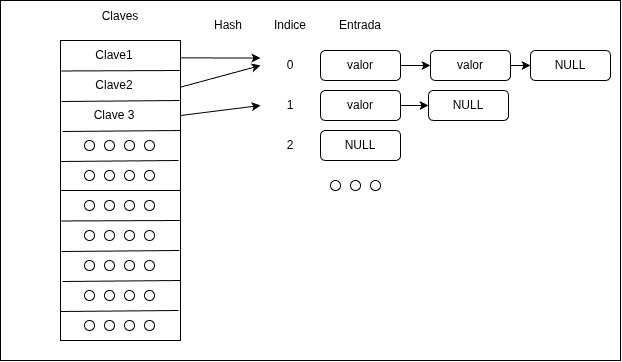

The diagram above was exported from draw.io. Its source (the exported page's mxGraphModel, read from the mxfile embedded in the PNG):
<mxGraphModel dx="824" dy="539" grid="1" gridSize="10" guides="1" tooltips="1" connect="1" arrows="1" fold="1" page="1" pageScale="1" pageWidth="850" pageHeight="1100" math="0" shadow="0">
  <root>
    <mxCell id="0" />
    <mxCell id="1" parent="0" />
    <mxCell id="Mlc7h4XNs2gQkQfR_TKY-1" parent="1" style="rounded=0;whiteSpace=wrap;html=1;" value="" vertex="1">
      <mxGeometry height="360" width="620" x="110" y="40" as="geometry" />
    </mxCell>
    <mxCell id="Mlc7h4XNs2gQkQfR_TKY-3" parent="1" style="rounded=0;whiteSpace=wrap;html=1;" value="" vertex="1">
      <mxGeometry height="150" width="120" x="170" y="80" as="geometry" />
    </mxCell>
    <mxCell id="Mlc7h4XNs2gQkQfR_TKY-4" edge="1" parent="1" style="endArrow=none;html=1;rounded=0;defaultLabelBackgroundColor=page;exitX=0.006;exitY=0.106;exitDx=0;exitDy=0;exitPerimeter=0;entryX=0.993;entryY=0.103;entryDx=0;entryDy=0;entryPerimeter=0;" value="">
      <mxGeometry height="50" relative="1" width="50" as="geometry">
        <mxPoint x="170.77999999999992" y="110.47999999999992" as="sourcePoint" />
        <mxPoint x="289.21999999999986" y="110.00000000000001" as="targetPoint" />
      </mxGeometry>
    </mxCell>
    <mxCell id="Mlc7h4XNs2gQkQfR_TKY-5" edge="1" parent="1" style="endArrow=none;html=1;rounded=0;defaultLabelBackgroundColor=page;exitX=0.006;exitY=0.106;exitDx=0;exitDy=0;exitPerimeter=0;entryX=0.993;entryY=0.103;entryDx=0;entryDy=0;entryPerimeter=0;" value="">
      <mxGeometry height="50" relative="1" width="50" as="geometry">
        <mxPoint x="171" y="141" as="sourcePoint" />
        <mxPoint x="289" y="140" as="targetPoint" />
      </mxGeometry>
    </mxCell>
    <mxCell id="Mlc7h4XNs2gQkQfR_TKY-6" edge="1" parent="1" style="endArrow=none;html=1;rounded=0;defaultLabelBackgroundColor=page;exitX=0.006;exitY=0.106;exitDx=0;exitDy=0;exitPerimeter=0;entryX=0.993;entryY=0.103;entryDx=0;entryDy=0;entryPerimeter=0;" value="">
      <mxGeometry height="50" relative="1" width="50" as="geometry">
        <mxPoint x="172" y="171" as="sourcePoint" />
        <mxPoint x="290" y="170" as="targetPoint" />
      </mxGeometry>
    </mxCell>
    <mxCell id="Mlc7h4XNs2gQkQfR_TKY-7" edge="1" parent="1" style="endArrow=none;html=1;rounded=0;defaultLabelBackgroundColor=page;exitX=0.006;exitY=0.106;exitDx=0;exitDy=0;exitPerimeter=0;entryX=0.993;entryY=0.103;entryDx=0;entryDy=0;entryPerimeter=0;" value="">
      <mxGeometry height="50" relative="1" width="50" as="geometry">
        <mxPoint x="170" y="201" as="sourcePoint" />
        <mxPoint x="288" y="200" as="targetPoint" />
      </mxGeometry>
    </mxCell>
    <mxCell id="Mlc7h4XNs2gQkQfR_TKY-8" parent="1" style="rounded=0;whiteSpace=wrap;html=1;" value="" vertex="1">
      <mxGeometry height="150" width="120" x="170" y="230" as="geometry" />
    </mxCell>
    <mxCell id="Mlc7h4XNs2gQkQfR_TKY-9" edge="1" parent="1" style="endArrow=none;html=1;rounded=0;defaultLabelBackgroundColor=page;exitX=0.006;exitY=0.106;exitDx=0;exitDy=0;exitPerimeter=0;entryX=0.993;entryY=0.103;entryDx=0;entryDy=0;entryPerimeter=0;" value="">
      <mxGeometry height="50" relative="1" width="50" as="geometry">
        <mxPoint x="170.77999999999992" y="260.4799999999999" as="sourcePoint" />
        <mxPoint x="289.21999999999986" y="260" as="targetPoint" />
      </mxGeometry>
    </mxCell>
    <mxCell id="Mlc7h4XNs2gQkQfR_TKY-10" edge="1" parent="1" style="endArrow=none;html=1;rounded=0;defaultLabelBackgroundColor=page;exitX=0.006;exitY=0.106;exitDx=0;exitDy=0;exitPerimeter=0;entryX=0.993;entryY=0.103;entryDx=0;entryDy=0;entryPerimeter=0;" value="">
      <mxGeometry height="50" relative="1" width="50" as="geometry">
        <mxPoint x="171" y="291" as="sourcePoint" />
        <mxPoint x="289" y="290" as="targetPoint" />
      </mxGeometry>
    </mxCell>
    <mxCell id="Mlc7h4XNs2gQkQfR_TKY-11" edge="1" parent="1" style="endArrow=none;html=1;rounded=0;defaultLabelBackgroundColor=page;exitX=0.006;exitY=0.106;exitDx=0;exitDy=0;exitPerimeter=0;entryX=0.993;entryY=0.103;entryDx=0;entryDy=0;entryPerimeter=0;" value="">
      <mxGeometry height="50" relative="1" width="50" as="geometry">
        <mxPoint x="172" y="321" as="sourcePoint" />
        <mxPoint x="290" y="320" as="targetPoint" />
      </mxGeometry>
    </mxCell>
    <mxCell id="Mlc7h4XNs2gQkQfR_TKY-12" edge="1" parent="1" style="endArrow=none;html=1;rounded=0;defaultLabelBackgroundColor=page;exitX=0.006;exitY=0.106;exitDx=0;exitDy=0;exitPerimeter=0;entryX=0.993;entryY=0.103;entryDx=0;entryDy=0;entryPerimeter=0;" value="">
      <mxGeometry height="50" relative="1" width="50" as="geometry">
        <mxPoint x="170" y="351" as="sourcePoint" />
        <mxPoint x="288" y="350" as="targetPoint" />
      </mxGeometry>
    </mxCell>
    <mxCell id="Mlc7h4XNs2gQkQfR_TKY-18" parent="1" style="shape=ellipse;html=1;sketch=0;" value="" vertex="1">
      <mxGeometry height="10" width="10" x="194" y="180" as="geometry" />
    </mxCell>
    <mxCell id="Mlc7h4XNs2gQkQfR_TKY-24" parent="1" style="shape=ellipse;html=1;sketch=0;" value="" vertex="1">
      <mxGeometry height="10" width="10" x="214" y="180" as="geometry" />
    </mxCell>
    <mxCell id="Mlc7h4XNs2gQkQfR_TKY-25" parent="1" style="shape=ellipse;html=1;sketch=0;" value="" vertex="1">
      <mxGeometry height="10" width="10" x="234" y="180" as="geometry" />
    </mxCell>
    <mxCell id="Mlc7h4XNs2gQkQfR_TKY-26" parent="1" style="shape=ellipse;html=1;sketch=0;" value="" vertex="1">
      <mxGeometry height="10" width="10" x="254" y="180" as="geometry" />
    </mxCell>
    <mxCell id="Mlc7h4XNs2gQkQfR_TKY-27" parent="1" style="shape=ellipse;html=1;sketch=0;" value="" vertex="1">
      <mxGeometry height="10" width="10" x="194" y="210" as="geometry" />
    </mxCell>
    <mxCell id="Mlc7h4XNs2gQkQfR_TKY-28" parent="1" style="shape=ellipse;html=1;sketch=0;" value="" vertex="1">
      <mxGeometry height="10" width="10" x="214" y="210" as="geometry" />
    </mxCell>
    <mxCell id="Mlc7h4XNs2gQkQfR_TKY-29" parent="1" style="shape=ellipse;html=1;sketch=0;" value="" vertex="1">
      <mxGeometry height="10" width="10" x="234" y="210" as="geometry" />
    </mxCell>
    <mxCell id="Mlc7h4XNs2gQkQfR_TKY-30" parent="1" style="shape=ellipse;html=1;sketch=0;" value="" vertex="1">
      <mxGeometry height="10" width="10" x="254" y="210" as="geometry" />
    </mxCell>
    <mxCell id="Mlc7h4XNs2gQkQfR_TKY-31" parent="1" style="shape=ellipse;html=1;sketch=0;" value="" vertex="1">
      <mxGeometry height="10" width="10" x="194" y="240" as="geometry" />
    </mxCell>
    <mxCell id="Mlc7h4XNs2gQkQfR_TKY-32" parent="1" style="shape=ellipse;html=1;sketch=0;" value="" vertex="1">
      <mxGeometry height="10" width="10" x="214" y="240" as="geometry" />
    </mxCell>
    <mxCell id="Mlc7h4XNs2gQkQfR_TKY-33" parent="1" style="shape=ellipse;html=1;sketch=0;" value="" vertex="1">
      <mxGeometry height="10" width="10" x="234" y="240" as="geometry" />
    </mxCell>
    <mxCell id="Mlc7h4XNs2gQkQfR_TKY-34" parent="1" style="shape=ellipse;html=1;sketch=0;" value="" vertex="1">
      <mxGeometry height="10" width="10" x="254" y="240" as="geometry" />
    </mxCell>
    <mxCell id="Mlc7h4XNs2gQkQfR_TKY-35" parent="1" style="shape=ellipse;html=1;sketch=0;" value="" vertex="1">
      <mxGeometry height="10" width="10" x="194" y="270" as="geometry" />
    </mxCell>
    <mxCell id="Mlc7h4XNs2gQkQfR_TKY-36" parent="1" style="shape=ellipse;html=1;sketch=0;" value="" vertex="1">
      <mxGeometry height="10" width="10" x="214" y="270" as="geometry" />
    </mxCell>
    <mxCell id="Mlc7h4XNs2gQkQfR_TKY-37" parent="1" style="shape=ellipse;html=1;sketch=0;" value="" vertex="1">
      <mxGeometry height="10" width="10" x="234" y="270" as="geometry" />
    </mxCell>
    <mxCell id="Mlc7h4XNs2gQkQfR_TKY-38" parent="1" style="shape=ellipse;html=1;sketch=0;" value="" vertex="1">
      <mxGeometry height="10" width="10" x="254" y="270" as="geometry" />
    </mxCell>
    <mxCell id="Mlc7h4XNs2gQkQfR_TKY-39" parent="1" style="shape=ellipse;html=1;sketch=0;" value="" vertex="1">
      <mxGeometry height="10" width="10" x="194" y="300" as="geometry" />
    </mxCell>
    <mxCell id="Mlc7h4XNs2gQkQfR_TKY-40" parent="1" style="shape=ellipse;html=1;sketch=0;" value="" vertex="1">
      <mxGeometry height="10" width="10" x="214" y="300" as="geometry" />
    </mxCell>
    <mxCell id="Mlc7h4XNs2gQkQfR_TKY-41" parent="1" style="shape=ellipse;html=1;sketch=0;" value="" vertex="1">
      <mxGeometry height="10" width="10" x="234" y="300" as="geometry" />
    </mxCell>
    <mxCell id="Mlc7h4XNs2gQkQfR_TKY-42" parent="1" style="shape=ellipse;html=1;sketch=0;" value="" vertex="1">
      <mxGeometry height="10" width="10" x="254" y="300" as="geometry" />
    </mxCell>
    <mxCell id="Mlc7h4XNs2gQkQfR_TKY-43" parent="1" style="shape=ellipse;html=1;sketch=0;" value="" vertex="1">
      <mxGeometry height="10" width="10" x="194" y="330" as="geometry" />
    </mxCell>
    <mxCell id="Mlc7h4XNs2gQkQfR_TKY-44" parent="1" style="shape=ellipse;html=1;sketch=0;" value="" vertex="1">
      <mxGeometry height="10" width="10" x="214" y="330" as="geometry" />
    </mxCell>
    <mxCell id="Mlc7h4XNs2gQkQfR_TKY-45" parent="1" style="shape=ellipse;html=1;sketch=0;" value="" vertex="1">
      <mxGeometry height="10" width="10" x="234" y="330" as="geometry" />
    </mxCell>
    <mxCell id="Mlc7h4XNs2gQkQfR_TKY-46" parent="1" style="shape=ellipse;html=1;sketch=0;" value="" vertex="1">
      <mxGeometry height="10" width="10" x="254" y="330" as="geometry" />
    </mxCell>
    <mxCell id="Mlc7h4XNs2gQkQfR_TKY-47" parent="1" style="shape=ellipse;html=1;sketch=0;" value="" vertex="1">
      <mxGeometry height="10" width="10" x="194" y="360" as="geometry" />
    </mxCell>
    <mxCell id="Mlc7h4XNs2gQkQfR_TKY-48" parent="1" style="shape=ellipse;html=1;sketch=0;" value="" vertex="1">
      <mxGeometry height="10" width="10" x="214" y="360" as="geometry" />
    </mxCell>
    <mxCell id="Mlc7h4XNs2gQkQfR_TKY-49" parent="1" style="shape=ellipse;html=1;sketch=0;" value="" vertex="1">
      <mxGeometry height="10" width="10" x="234" y="360" as="geometry" />
    </mxCell>
    <mxCell id="Mlc7h4XNs2gQkQfR_TKY-50" parent="1" style="shape=ellipse;html=1;sketch=0;" value="" vertex="1">
      <mxGeometry height="10" width="10" x="254" y="360" as="geometry" />
    </mxCell>
    <mxCell id="Mlc7h4XNs2gQkQfR_TKY-51" parent="1" style="text;html=1;whiteSpace=wrap;strokeColor=none;fillColor=none;align=center;verticalAlign=middle;rounded=0;" value="Indice" vertex="1">
      <mxGeometry height="30" width="60" x="370" y="50" as="geometry" />
    </mxCell>
    <mxCell id="Mlc7h4XNs2gQkQfR_TKY-52" parent="1" style="text;html=1;whiteSpace=wrap;strokeColor=none;fillColor=none;align=center;verticalAlign=middle;rounded=0;" value="Entrada" vertex="1">
      <mxGeometry height="30" width="60" x="440" y="50" as="geometry" />
    </mxCell>
    <mxCell id="Mlc7h4XNs2gQkQfR_TKY-57" edge="1" parent="1" source="Mlc7h4XNs2gQkQfR_TKY-53" style="edgeStyle=orthogonalEdgeStyle;rounded=0;orthogonalLoop=1;jettySize=auto;html=1;defaultLabelBackgroundColor=page;" target="Mlc7h4XNs2gQkQfR_TKY-56" value="">
      <mxGeometry relative="1" as="geometry" />
    </mxCell>
    <mxCell id="Mlc7h4XNs2gQkQfR_TKY-53" parent="1" style="rounded=1;whiteSpace=wrap;html=1;roundedPerimeter=1;" value="valor" vertex="1">
      <mxGeometry height="30" width="80" x="430" y="90" as="geometry" />
    </mxCell>
    <mxCell id="Mlc7h4XNs2gQkQfR_TKY-66" edge="1" parent="1" source="Mlc7h4XNs2gQkQfR_TKY-54" style="edgeStyle=orthogonalEdgeStyle;rounded=0;orthogonalLoop=1;jettySize=auto;html=1;defaultLabelBackgroundColor=page;" target="Mlc7h4XNs2gQkQfR_TKY-65" value="">
      <mxGeometry relative="1" as="geometry" />
    </mxCell>
    <mxCell id="Mlc7h4XNs2gQkQfR_TKY-54" parent="1" style="rounded=1;whiteSpace=wrap;html=1;roundedPerimeter=1;" value="valor" vertex="1">
      <mxGeometry height="30" width="80" x="430" y="130" as="geometry" />
    </mxCell>
    <mxCell id="Mlc7h4XNs2gQkQfR_TKY-55" parent="1" style="rounded=1;whiteSpace=wrap;html=1;roundedPerimeter=1;" value="NULL" vertex="1">
      <mxGeometry height="30" width="80" x="430" y="170" as="geometry" />
    </mxCell>
    <mxCell id="Mlc7h4XNs2gQkQfR_TKY-68" edge="1" parent="1" source="Mlc7h4XNs2gQkQfR_TKY-56" style="edgeStyle=orthogonalEdgeStyle;rounded=0;orthogonalLoop=1;jettySize=auto;html=1;defaultLabelBackgroundColor=page;" target="Mlc7h4XNs2gQkQfR_TKY-67" value="">
      <mxGeometry relative="1" as="geometry" />
    </mxCell>
    <mxCell id="Mlc7h4XNs2gQkQfR_TKY-56" parent="1" style="rounded=1;whiteSpace=wrap;html=1;roundedPerimeter=1;" value="valor" vertex="1">
      <mxGeometry height="30" width="80" x="540" y="90" as="geometry" />
    </mxCell>
    <mxCell id="Mlc7h4XNs2gQkQfR_TKY-58" parent="1" style="text;html=1;whiteSpace=wrap;strokeColor=none;fillColor=none;align=center;verticalAlign=middle;rounded=0;" value="0" vertex="1">
      <mxGeometry height="30" width="60" x="370" y="90" as="geometry" />
    </mxCell>
    <mxCell id="Mlc7h4XNs2gQkQfR_TKY-59" parent="1" style="text;html=1;whiteSpace=wrap;strokeColor=none;fillColor=none;align=center;verticalAlign=middle;rounded=0;" value="1" vertex="1">
      <mxGeometry height="30" width="60" x="370" y="130" as="geometry" />
    </mxCell>
    <mxCell id="Mlc7h4XNs2gQkQfR_TKY-60" parent="1" style="text;html=1;whiteSpace=wrap;strokeColor=none;fillColor=none;align=center;verticalAlign=middle;rounded=0;" value="2" vertex="1">
      <mxGeometry height="30" width="60" x="370" y="170" as="geometry" />
    </mxCell>
    <mxCell id="Mlc7h4XNs2gQkQfR_TKY-65" parent="1" style="rounded=1;whiteSpace=wrap;html=1;roundedPerimeter=1;" value="NULL" vertex="1">
      <mxGeometry height="30" width="80" x="538" y="130" as="geometry" />
    </mxCell>
    <mxCell id="Mlc7h4XNs2gQkQfR_TKY-67" parent="1" style="rounded=1;whiteSpace=wrap;html=1;roundedPerimeter=1;" value="NULL" vertex="1">
      <mxGeometry height="30" width="80" x="640" y="90" as="geometry" />
    </mxCell>
    <mxCell id="Mlc7h4XNs2gQkQfR_TKY-69" edge="1" parent="1" source="Mlc7h4XNs2gQkQfR_TKY-3" style="endArrow=classic;html=1;rounded=0;defaultLabelBackgroundColor=page;exitX=0.996;exitY=0.116;exitDx=0;exitDy=0;exitPerimeter=0;entryX=0;entryY=0.25;entryDx=0;entryDy=0;" target="Mlc7h4XNs2gQkQfR_TKY-58" value="">
      <mxGeometry height="50" relative="1" width="50" as="geometry">
        <mxPoint x="460" y="250" as="sourcePoint" />
        <mxPoint x="360" y="110" as="targetPoint" />
      </mxGeometry>
    </mxCell>
    <mxCell id="Mlc7h4XNs2gQkQfR_TKY-70" parent="1" style="text;html=1;whiteSpace=wrap;strokeColor=none;fillColor=none;align=center;verticalAlign=middle;rounded=0;" value="Hash" vertex="1">
      <mxGeometry height="30" width="60" x="308" y="50" as="geometry" />
    </mxCell>
    <mxCell id="Mlc7h4XNs2gQkQfR_TKY-71" edge="1" parent="1" source="Mlc7h4XNs2gQkQfR_TKY-3" style="endArrow=classic;html=1;rounded=0;defaultLabelBackgroundColor=page;exitX=1;exitY=0.311;exitDx=0;exitDy=0;exitPerimeter=0;entryX=0;entryY=0.5;entryDx=0;entryDy=0;" target="Mlc7h4XNs2gQkQfR_TKY-58" value="">
      <mxGeometry height="50" relative="1" width="50" as="geometry">
        <mxPoint x="330" y="110" as="sourcePoint" />
        <mxPoint x="410" y="145" as="targetPoint" />
      </mxGeometry>
    </mxCell>
    <mxCell id="Mlc7h4XNs2gQkQfR_TKY-72" edge="1" parent="1" source="Mlc7h4XNs2gQkQfR_TKY-3" style="endArrow=classic;html=1;rounded=0;defaultLabelBackgroundColor=page;exitX=1;exitY=0.5;exitDx=0;exitDy=0;entryX=0;entryY=0.5;entryDx=0;entryDy=0;" target="Mlc7h4XNs2gQkQfR_TKY-59" value="">
      <mxGeometry height="50" relative="1" width="50" as="geometry">
        <mxPoint x="320" y="150" as="sourcePoint" />
        <mxPoint x="400" y="185" as="targetPoint" />
      </mxGeometry>
    </mxCell>
    <mxCell id="Mlc7h4XNs2gQkQfR_TKY-74" parent="1" style="text;html=1;whiteSpace=wrap;strokeColor=none;fillColor=none;align=center;verticalAlign=middle;rounded=0;" value="Clave1" vertex="1">
      <mxGeometry height="30" width="60" x="194" y="80" as="geometry" />
    </mxCell>
    <mxCell id="Mlc7h4XNs2gQkQfR_TKY-75" parent="1" style="text;html=1;whiteSpace=wrap;strokeColor=none;fillColor=none;align=center;verticalAlign=middle;rounded=0;" value="Clave2" vertex="1">
      <mxGeometry height="30" width="60" x="194" y="110" as="geometry" />
    </mxCell>
    <mxCell id="Mlc7h4XNs2gQkQfR_TKY-76" parent="1" style="text;html=1;whiteSpace=wrap;strokeColor=none;fillColor=none;align=center;verticalAlign=middle;rounded=0;" value="Clave 3" vertex="1">
      <mxGeometry height="30" width="60" x="194" y="140" as="geometry" />
    </mxCell>
    <mxCell id="Mlc7h4XNs2gQkQfR_TKY-77" parent="1" style="shape=ellipse;html=1;sketch=0;" value="" vertex="1">
      <mxGeometry height="10" width="10" x="440" y="220" as="geometry" />
    </mxCell>
    <mxCell id="Mlc7h4XNs2gQkQfR_TKY-78" parent="1" style="shape=ellipse;html=1;sketch=0;" value="" vertex="1">
      <mxGeometry height="10" width="10" x="460" y="220" as="geometry" />
    </mxCell>
    <mxCell id="Mlc7h4XNs2gQkQfR_TKY-79" parent="1" style="shape=ellipse;html=1;sketch=0;" value="" vertex="1">
      <mxGeometry height="10" width="10" x="480" y="220" as="geometry" />
    </mxCell>
    <mxCell id="Mlc7h4XNs2gQkQfR_TKY-80" parent="1" style="text;html=1;whiteSpace=wrap;strokeColor=none;fillColor=none;align=center;verticalAlign=middle;rounded=0;" value="Claves" vertex="1">
      <mxGeometry height="30" width="60" x="200" y="41" as="geometry" />
    </mxCell>
  </root>
</mxGraphModel>